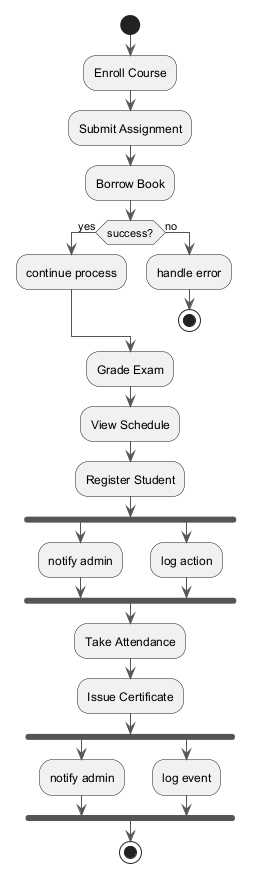

The diagram above was rendered by PlantUML. Its source (embedded in the PNG):
@startuml
skinparam ArrowColor #555555
start
:Enroll Course;
:Submit Assignment;
:Borrow Book;
if (success?) then (yes)
:continue process;
else (no)
:handle error;
stop
endif
:Grade Exam;
:View Schedule;
:Register Student;
fork
:notify admin;
fork again
:log action;
end fork
:Take Attendance;
:Issue Certificate;
fork
:notify admin;
fork again
:log event;
end fork
stop
@enduml